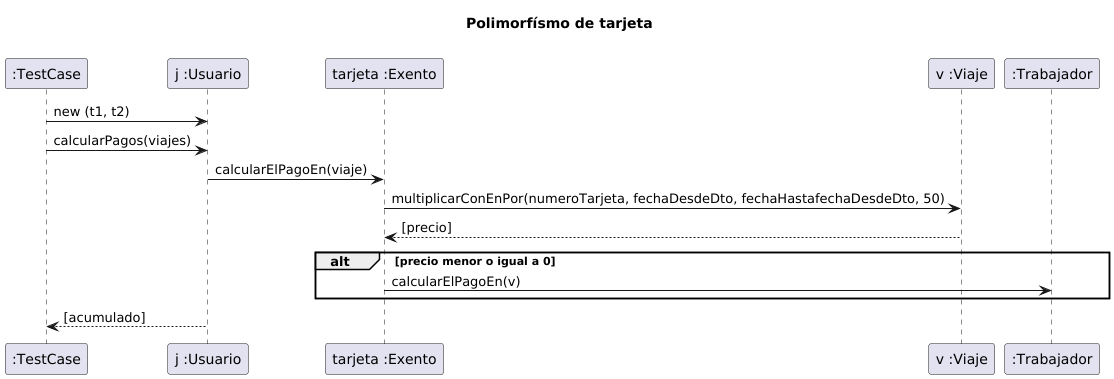

The diagram above was rendered by PlantUML. Its source (embedded in the PNG):
@startuml

title "Polimorfísmo de tarjeta\n"

":TestCase" -> "j :Usuario": new (t1, t2)

":TestCase" -> "j :Usuario": calcularPagos(viajes)
"j :Usuario" -> "tarjeta :Exento": calcularElPagoEn(viaje)
"tarjeta :Exento" -> "v :Viaje": multiplicarConEnPor(numeroTarjeta, fechaDesdeDto, fechaHastafechaDesdeDto, 50)
return [precio]

alt precio menor o igual a 0
"tarjeta :Exento" -> ":Trabajador": calcularElPagoEn(v)
end

"j :Usuario" --> ":TestCase": [acumulado]

@enduml